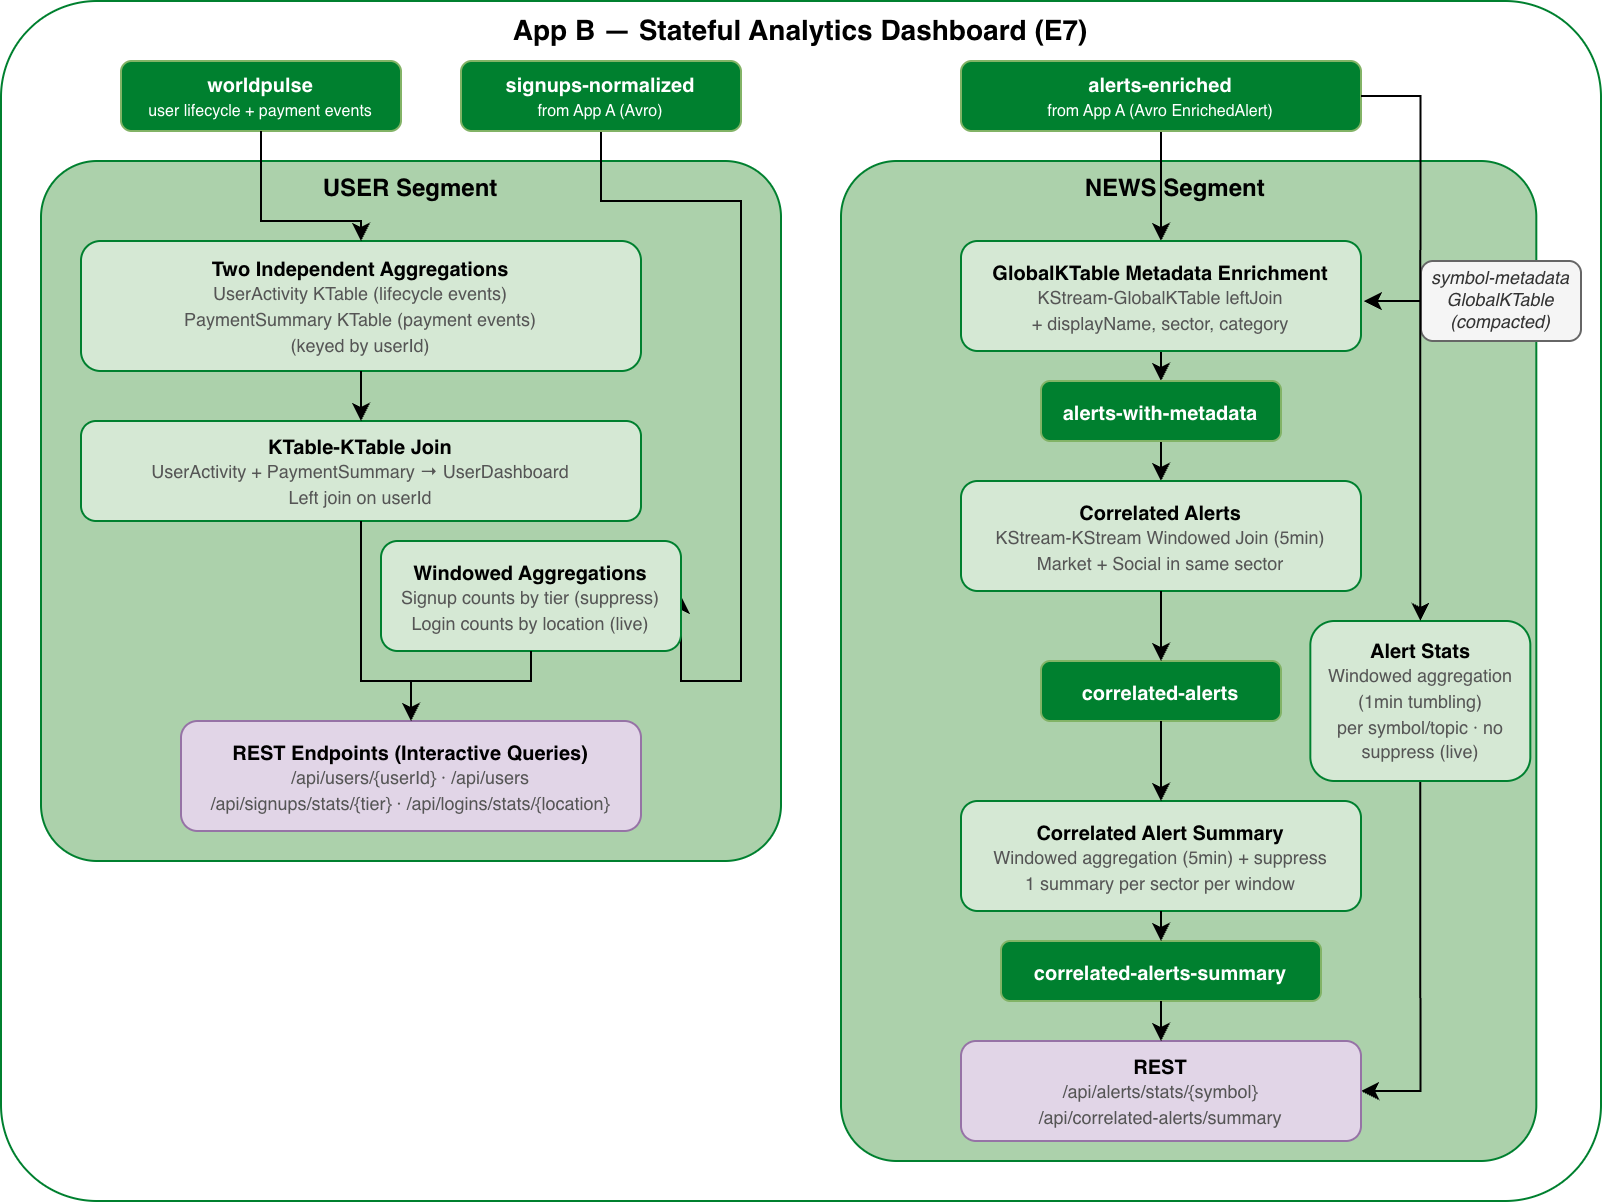

The diagram above was exported from draw.io. Its source (the exported page's mxGraphModel, read from the mxfile embedded in the PNG):
<mxGraphModel dx="979" dy="930" grid="1" gridSize="10" guides="1" tooltips="1" connect="1" arrows="1" fold="1" page="1" pageScale="1" pageWidth="1400" pageHeight="1000" math="0" shadow="0">
  <root>
    <mxCell id="0" />
    <mxCell id="1" parent="0" />
    <mxCell id="d3_bg" parent="1" style="rounded=1;whiteSpace=wrap;html=1;fillColor=none;strokeColor=#00802F;verticalAlign=top;fontStyle=1;fontSize=14;arcSize=8;" value="App B — Stateful Analytics Dashboard (E7)" vertex="1">
      <mxGeometry height="600" width="800" x="160" y="60" as="geometry" />
    </mxCell>
    <mxCell id="d3_seg_user" parent="1" style="rounded=1;whiteSpace=wrap;html=1;fillColor=#ACD1AB;strokeColor=#00802F;verticalAlign=top;fontStyle=1;fontSize=12;arcSize=8;" value="USER Segment" vertex="1">
      <mxGeometry height="350" width="370" x="180" y="140" as="geometry" />
    </mxCell>
    <mxCell id="d3_user_in1" parent="1" style="rounded=1;whiteSpace=wrap;html=1;fillColor=#00802F;strokeColor=#82b366;fontColor=#FFFFFF;fontSize=10;fontStyle=1;" value="worldpulse&lt;br&gt;&lt;font style=&quot;font-size:8px;font-weight:normal&quot;&gt;user lifecycle + payment events&lt;/font&gt;" vertex="1">
      <mxGeometry height="35" width="140" x="220" y="90" as="geometry" />
    </mxCell>
    <mxCell id="Ffn4BYt_1xZ6h1xHDsq1-1" edge="1" parent="1" source="d3_user_in2" style="edgeStyle=orthogonalEdgeStyle;rounded=0;orthogonalLoop=1;jettySize=auto;html=1;exitX=0.5;exitY=1;exitDx=0;exitDy=0;entryX=1;entryY=0.5;entryDx=0;entryDy=0;" target="d3_user_c4">
      <mxGeometry relative="1" as="geometry">
        <Array as="points">
          <mxPoint x="460" y="160" />
          <mxPoint x="530" y="160" />
          <mxPoint x="530" y="400" />
        </Array>
      </mxGeometry>
    </mxCell>
    <mxCell id="d3_user_in2" parent="1" style="rounded=1;whiteSpace=wrap;html=1;fillColor=#00802F;strokeColor=#82b366;fontColor=#FFFFFF;fontSize=10;fontStyle=1;" value="signups-normalized&lt;br&gt;&lt;font style=&quot;font-size:8px;font-weight:normal&quot;&gt;from App A (Avro)&lt;/font&gt;" vertex="1">
      <mxGeometry height="35" width="140" x="390" y="90" as="geometry" />
    </mxCell>
    <mxCell id="d3_user_c1" parent="1" style="rounded=1;whiteSpace=wrap;html=1;fillColor=#d5e8d4;strokeColor=#00802F;fontSize=10;" value="&lt;b&gt;Two Independent Aggregations&lt;/b&gt;&lt;br&gt;&lt;font style=&quot;font-size:9px;color:#555&quot;&gt;UserActivity KTable (lifecycle events)&lt;br&gt;PaymentSummary KTable (payment events)&lt;br&gt;(keyed by userId)&lt;/font&gt;" vertex="1">
      <mxGeometry height="65" width="280" x="200" y="180" as="geometry" />
    </mxCell>
    <mxCell id="d3_user_c2" parent="1" style="rounded=1;whiteSpace=wrap;html=1;fillColor=#d5e8d4;strokeColor=#00802F;fontSize=10;fontStyle=1;" value="KTable-KTable Join&lt;br&gt;&lt;font style=&quot;font-size:9px;font-weight:normal;color:#555&quot;&gt;UserActivity + PaymentSummary → UserDashboard&lt;br&gt;Left join on userId&lt;/font&gt;" vertex="1">
      <mxGeometry height="50" width="280" x="200" y="270" as="geometry" />
    </mxCell>
    <mxCell id="d3_user_c4" parent="1" style="rounded=1;whiteSpace=wrap;html=1;fillColor=#d5e8d4;strokeColor=#00802F;fontSize=10;" value="&lt;b&gt;Windowed Aggregations&lt;/b&gt;&lt;br&gt;&lt;font style=&quot;font-size:9px;color:#555&quot;&gt;Signup counts by tier (suppress)&lt;br&gt;Login counts by location (live)&lt;/font&gt;" vertex="1">
      <mxGeometry height="55" width="150" x="350" y="330" as="geometry" />
    </mxCell>
    <mxCell id="d3_user_rest" parent="1" style="rounded=1;whiteSpace=wrap;html=1;fillColor=#e1d5e7;strokeColor=#9673a6;fontSize=10;" value="&lt;b&gt;REST Endpoints (Interactive Queries)&lt;/b&gt;&lt;br&gt;&lt;font style=&quot;font-size:9px;color:#555&quot;&gt;/api/users/{userId} · /api/users&lt;br&gt;/api/signups/stats/{tier} · /api/logins/stats/{location}&lt;/font&gt;" vertex="1">
      <mxGeometry height="55" width="230" x="250" y="420" as="geometry" />
    </mxCell>
    <mxCell id="d3_seg_news" parent="1" style="rounded=1;whiteSpace=wrap;html=1;fillColor=#ACD1AB;strokeColor=#00802F;verticalAlign=top;fontStyle=1;fontSize=12;arcSize=8;" value="NEWS Segment&amp;nbsp; &amp;nbsp;&amp;nbsp;" vertex="1">
      <mxGeometry height="500" width="347.66" x="580" y="140" as="geometry" />
    </mxCell>
    <mxCell id="Ffn4BYt_1xZ6h1xHDsq1-4" edge="1" parent="1" source="d3_news_in" style="edgeStyle=orthogonalEdgeStyle;rounded=0;orthogonalLoop=1;jettySize=auto;html=1;exitX=0.5;exitY=1;exitDx=0;exitDy=0;" target="d3_news_c5">
      <mxGeometry relative="1" as="geometry" />
    </mxCell>
    <mxCell id="d3_news_in" parent="1" style="rounded=1;whiteSpace=wrap;html=1;fillColor=#00802F;strokeColor=#82b366;fontColor=#FFFFFF;fontSize=10;fontStyle=1;" value="alerts-enriched&lt;br&gt;&lt;font style=&quot;font-size:8px;font-weight:normal&quot;&gt;from App A (Avro EnrichedAlert)&lt;/font&gt;" vertex="1">
      <mxGeometry height="35" width="200" x="640" y="90" as="geometry" />
    </mxCell>
    <mxCell id="Ffn4BYt_1xZ6h1xHDsq1-3" edge="1" parent="1" source="d3_news_c4a" style="edgeStyle=orthogonalEdgeStyle;rounded=0;orthogonalLoop=1;jettySize=auto;html=1;exitX=0.5;exitY=1;exitDx=0;exitDy=0;entryX=1;entryY=0.5;entryDx=0;entryDy=0;" target="d3_news_rest">
      <mxGeometry relative="1" as="geometry" />
    </mxCell>
    <mxCell id="d3_news_c4a" parent="1" style="rounded=1;whiteSpace=wrap;html=1;fillColor=#d5e8d4;strokeColor=#00802F;fontSize=10;" value="&lt;b&gt;Alert Stats&lt;/b&gt;&lt;br&gt;&lt;font style=&quot;font-size:9px;color:#555&quot;&gt;Windowed aggregation (1min tumbling)&lt;br&gt;per symbol/topic · no suppress (live)&lt;/font&gt;" vertex="1">
      <mxGeometry height="80" width="110" x="814.66" y="370" as="geometry" />
    </mxCell>
    <mxCell id="Ffn4BYt_1xZ6h1xHDsq1-5" edge="1" parent="1" source="d3_news_out1" style="edgeStyle=orthogonalEdgeStyle;rounded=0;orthogonalLoop=1;jettySize=auto;html=1;exitX=0.5;exitY=1;exitDx=0;exitDy=0;entryX=0.5;entryY=0;entryDx=0;entryDy=0;" target="d3_news_c6">
      <mxGeometry relative="1" as="geometry" />
    </mxCell>
    <mxCell id="Ffn4BYt_1xZ6h1xHDsq1-6" edge="1" parent="1" source="d3_news_c5" style="edgeStyle=orthogonalEdgeStyle;rounded=0;orthogonalLoop=1;jettySize=auto;html=1;exitX=0.5;exitY=1;exitDx=0;exitDy=0;entryX=0.5;entryY=0;entryDx=0;entryDy=0;" target="d3_news_out1">
      <mxGeometry relative="1" as="geometry" />
    </mxCell>
    <mxCell id="d3_news_c5" parent="1" style="rounded=1;whiteSpace=wrap;html=1;fillColor=#d5e8d4;strokeColor=#00802F;fontSize=10;fontStyle=1;" value="GlobalKTable Metadata Enrichment&lt;br&gt;&lt;font style=&quot;font-size:9px;font-weight:normal;color:#555&quot;&gt;KStream-GlobalKTable leftJoin&lt;br&gt;+ displayName, sector, category&lt;/font&gt;" vertex="1">
      <mxGeometry height="55" width="200" x="640" y="180" as="geometry" />
    </mxCell>
    <mxCell id="d3_news_ref" parent="1" style="rounded=1;whiteSpace=wrap;html=1;fillColor=#f5f5f5;fontColor=#333333;strokeColor=#666666;fontSize=9;fontStyle=2;" value="symbol-metadata&lt;br&gt;GlobalKTable (compacted)" vertex="1">
      <mxGeometry height="40" width="80" x="870" y="190" as="geometry" />
    </mxCell>
    <mxCell id="d3_news_c6" parent="1" style="rounded=1;whiteSpace=wrap;html=1;fillColor=#d5e8d4;strokeColor=#00802F;fontSize=10;fontStyle=1;" value="Correlated Alerts&lt;br&gt;&lt;font style=&quot;font-size:9px;font-weight:normal;color:#555&quot;&gt;KStream-KStream Windowed Join (5min)&lt;br&gt;Market + Social in same sector&lt;/font&gt;" vertex="1">
      <mxGeometry height="55" width="200" x="640" y="300" as="geometry" />
    </mxCell>
    <mxCell id="d3_news_out1" parent="1" style="rounded=1;whiteSpace=wrap;html=1;fillColor=#00802F;strokeColor=#82b366;fontColor=#FFFFFF;fontSize=10;fontStyle=1;" value="alerts-with-metadata" vertex="1">
      <mxGeometry height="30" width="120" x="680" y="250" as="geometry" />
    </mxCell>
    <mxCell id="d3_news_out2" parent="1" style="rounded=1;whiteSpace=wrap;html=1;fillColor=#00802F;strokeColor=#82b366;fontColor=#FFFFFF;fontSize=10;fontStyle=1;" value="correlated-alerts" vertex="1">
      <mxGeometry height="30" width="120" x="680" y="390" as="geometry" />
    </mxCell>
    <mxCell id="d3_news_rest" parent="1" style="rounded=1;whiteSpace=wrap;html=1;fillColor=#e1d5e7;strokeColor=#9673a6;fontSize=10;" value="&lt;b&gt;REST&lt;/b&gt;&lt;br&gt;&lt;font style=&quot;font-size:9px;color:#555&quot;&gt;/api/alerts/stats/{symbol}&lt;br&gt;/api/correlated-alerts/summary&lt;/font&gt;" vertex="1">
      <mxGeometry height="50" width="200" x="640" y="580" as="geometry" />
    </mxCell>
    <mxCell id="d3_eu1" edge="1" parent="1" source="d3_user_in1" style="edgeStyle=orthogonalEdgeStyle;rounded=0;orthogonalLoop=1;jettySize=auto;html=1;exitX=0.5;exitY=1;exitDx=0;exitDy=0;entryX=0.5;entryY=0;entryDx=0;entryDy=0;" target="d3_user_c1">
      <mxGeometry relative="1" as="geometry">
        <Array as="points">
          <mxPoint x="290" y="170" />
          <mxPoint x="340" y="170" />
        </Array>
      </mxGeometry>
    </mxCell>
    <mxCell id="d3_eu2" edge="1" parent="1" source="d3_user_c1" style="edgeStyle=orthogonalEdgeStyle;rounded=0;orthogonalLoop=1;jettySize=auto;html=1;exitX=0.5;exitY=1;exitDx=0;exitDy=0;entryX=0.5;entryY=0;entryDx=0;entryDy=0;" target="d3_user_c2">
      <mxGeometry relative="1" as="geometry" />
    </mxCell>
    <mxCell id="d3_eu3" edge="1" parent="1" source="d3_user_c2" style="edgeStyle=orthogonalEdgeStyle;rounded=0;orthogonalLoop=1;jettySize=auto;html=1;exitX=0.5;exitY=1;exitDx=0;exitDy=0;entryX=0.5;entryY=0;entryDx=0;entryDy=0;" target="d3_user_rest">
      <mxGeometry relative="1" as="geometry">
        <Array as="points">
          <mxPoint x="340" y="400" />
          <mxPoint x="365" y="400" />
        </Array>
      </mxGeometry>
    </mxCell>
    <mxCell id="d3_eu5" edge="1" parent="1" source="d3_user_c4" style="edgeStyle=orthogonalEdgeStyle;rounded=0;orthogonalLoop=1;jettySize=auto;html=1;exitX=0.5;exitY=1;exitDx=0;exitDy=0;entryX=0.5;entryY=0;entryDx=0;entryDy=0;" target="d3_user_rest">
      <mxGeometry relative="1" as="geometry">
        <Array as="points">
          <mxPoint x="425" y="400" />
          <mxPoint x="365" y="400" />
        </Array>
      </mxGeometry>
    </mxCell>
    <mxCell id="d3_en1" edge="1" parent="1" source="d3_news_in" style="edgeStyle=orthogonalEdgeStyle;rounded=0;orthogonalLoop=1;jettySize=auto;html=1;exitX=1;exitY=0.5;exitDx=0;exitDy=0;entryX=0.5;entryY=0;entryDx=0;entryDy=0;jumpStyle=arc;" target="d3_news_c4a">
      <mxGeometry relative="1" as="geometry">
        <mxPoint x="880" y="170" as="sourcePoint" />
        <mxPoint x="985" y="630" as="targetPoint" />
      </mxGeometry>
    </mxCell>
    <mxCell id="d3_en5" edge="1" parent="1" source="d3_news_c6" style="edgeStyle=orthogonalEdgeStyle;rounded=0;orthogonalLoop=1;jettySize=auto;html=1;exitX=0.5;exitY=1;exitDx=0;exitDy=0;entryX=0.5;entryY=0;entryDx=0;entryDy=0;" target="d3_news_out2">
      <mxGeometry relative="1" as="geometry" />
    </mxCell>
    <mxCell id="d3_news_c7" parent="1" style="rounded=1;whiteSpace=wrap;html=1;fillColor=#d5e8d4;strokeColor=#00802F;fontSize=10;fontStyle=1;" value="Correlated Alert Summary&lt;br&gt;&lt;font style=&quot;font-size:9px;font-weight:normal;color:#555&quot;&gt;Windowed aggregation (5min) + suppress&lt;br&gt;1 summary per sector per window&lt;/font&gt;" vertex="1">
      <mxGeometry height="55" width="200" x="640" y="460" as="geometry" />
    </mxCell>
    <mxCell id="d3_news_out3" parent="1" style="rounded=1;whiteSpace=wrap;html=1;fillColor=#00802F;strokeColor=#82b366;fontColor=#FFFFFF;fontSize=10;fontStyle=1;" value="correlated-alerts-summary" vertex="1">
      <mxGeometry height="30" width="160" x="660" y="530" as="geometry" />
    </mxCell>
    <mxCell id="d3_en6" edge="1" parent="1" source="d3_news_out2" style="edgeStyle=orthogonalEdgeStyle;rounded=0;orthogonalLoop=1;jettySize=auto;html=1;exitX=0.5;exitY=1;exitDx=0;exitDy=0;entryX=0.5;entryY=0;entryDx=0;entryDy=0;" target="d3_news_c7">
      <mxGeometry relative="1" as="geometry" />
    </mxCell>
    <mxCell id="d3_en7" edge="1" parent="1" source="d3_news_c7" style="edgeStyle=orthogonalEdgeStyle;rounded=0;orthogonalLoop=1;jettySize=auto;html=1;exitX=0.5;exitY=1;exitDx=0;exitDy=0;entryX=0.5;entryY=0;entryDx=0;entryDy=0;" target="d3_news_out3">
      <mxGeometry relative="1" as="geometry" />
    </mxCell>
    <mxCell id="d3_en8" edge="1" parent="1" source="d3_news_out3" style="edgeStyle=orthogonalEdgeStyle;rounded=0;orthogonalLoop=1;jettySize=auto;html=1;exitX=0.5;exitY=1;exitDx=0;exitDy=0;entryX=0.5;entryY=0;entryDx=0;entryDy=0;" target="d3_news_rest">
      <mxGeometry relative="1" as="geometry" />
    </mxCell>
    <mxCell id="pb-zY5DdSdgpo9lLwVGD-1" edge="1" parent="1" source="d3_news_ref" style="edgeStyle=orthogonalEdgeStyle;rounded=0;orthogonalLoop=1;jettySize=auto;html=1;exitX=0;exitY=0.5;exitDx=0;exitDy=0;entryX=1.007;entryY=0.552;entryDx=0;entryDy=0;entryPerimeter=0;" target="d3_news_c5">
      <mxGeometry relative="1" as="geometry" />
    </mxCell>
  </root>
</mxGraphModel>